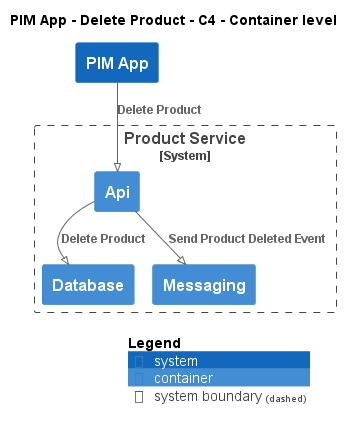

The diagram above was rendered by PlantUML. Its source (embedded in the PNG):
@startuml
!pragma layout smetana
!include ..\..\..\..\.c4s\C4_Container.puml

AddElementTag("state:new", $bgColor=green, $fontColor=#ffffff, $borderColor=green, $shadowing="False")
AddElementTag("state:changed", $bgColor=orange, $fontColor=#ffffff, $borderColor=orange, $shadowing="False")
AddElementTag("state:removed", $bgColor=red, $fontColor=#ffffff, $borderColor=red, $shadowing="False")

AddRelTag("state:new", $textColor=green, $lineColor=green)
AddRelTag("state:changed", $textColor=orange, $lineColor=orange)
AddRelTag("state:removed", $textColor=red, $lineColor=red)

SHOW_PERSON_PORTRAIT()
LAYOUT_TOP_DOWN()

skinparam linetype polyline

title PIM App - Delete Product - C4 - Container level

System(ECommercePlatform.SoftwareSystems.PIMApp, "PIM App", "")

System_Boundary(ECommercePlatform.SoftwareSystems.ProductService, "Product Service") {
    Container(ECommercePlatform.SoftwareSystems.ProductService.Containers.Api, "Api", "", "")
    Container(ECommercePlatform.SoftwareSystems.ProductService.Containers.Database, "Database", "", "")
    Container(ECommercePlatform.SoftwareSystems.ProductService.Containers.Messaging, "Messaging", "", "")
}

Rel(ECommercePlatform.SoftwareSystems.PIMApp, ECommercePlatform.SoftwareSystems.ProductService.Containers.Api, "Delete Product")
Rel(ECommercePlatform.SoftwareSystems.ProductService.Containers.Api, ECommercePlatform.SoftwareSystems.ProductService.Containers.Database, "Delete Product")
Rel(ECommercePlatform.SoftwareSystems.ProductService.Containers.Api, ECommercePlatform.SoftwareSystems.ProductService.Containers.Messaging, "Send Product Deleted Event")


SHOW_LEGEND()
@enduml